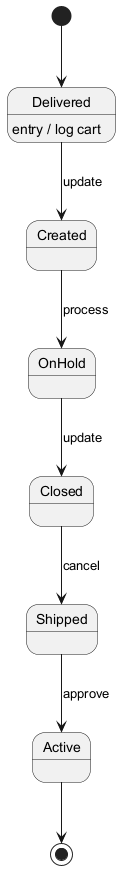

The diagram above was rendered by PlantUML. Its source (embedded in the PNG):
@startuml
skinparam backgroundColor #FFFFFF
skinparam classBackgroundColor #F1F8E9
skinparam classBorderColor #33691E
[*] --> Delivered
Delivered --> Created : update
Delivered : entry / log cart
Created --> OnHold : process
OnHold --> Closed : update
Closed --> Shipped : cancel
Shipped --> Active : approve
Active --> [*]
@enduml